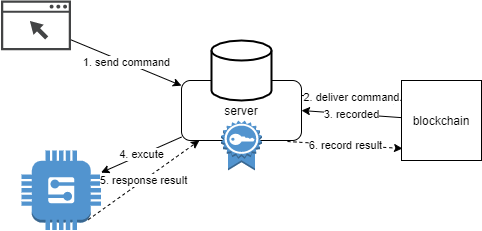

The diagram above was exported from draw.io. Its source (the exported page's mxGraphModel, read from the mxfile embedded in the PNG):
<mxGraphModel dx="1422" dy="1805" grid="1" gridSize="10" guides="1" tooltips="1" connect="1" arrows="1" fold="1" page="1" pageScale="1" pageWidth="850" pageHeight="1100" math="0" shadow="0">
  <root>
    <mxCell id="0" />
    <mxCell id="1" parent="0" />
    <mxCell id="2" value="3. recorded" style="edgeStyle=none;rounded=0;orthogonalLoop=1;jettySize=auto;html=1;entryX=1;entryY=0.5;entryDx=0;entryDy=0;" edge="1" source="3" target="6" parent="1">
      <mxGeometry relative="1" as="geometry" />
    </mxCell>
    <mxCell id="3" value="blockchain" style="whiteSpace=wrap;html=1;aspect=fixed;" vertex="1" parent="1">
      <mxGeometry x="500" y="330" width="80" height="80" as="geometry" />
    </mxCell>
    <mxCell id="4" value="2. deliver command" style="edgeStyle=none;rounded=0;orthogonalLoop=1;jettySize=auto;html=1;exitX=1;exitY=0.25;exitDx=0;exitDy=0;entryX=0;entryY=0.25;entryDx=0;entryDy=0;" edge="1" source="6" target="3" parent="1">
      <mxGeometry relative="1" as="geometry" />
    </mxCell>
    <mxCell id="5" value="4. excute" style="edgeStyle=none;rounded=0;orthogonalLoop=1;jettySize=auto;html=1;" edge="1" source="6" target="7" parent="1">
      <mxGeometry relative="1" as="geometry" />
    </mxCell>
    <mxCell id="6" value="server" style="rounded=1;whiteSpace=wrap;html=1;" vertex="1" parent="1">
      <mxGeometry x="280" y="330" width="120" height="60" as="geometry" />
    </mxCell>
    <mxCell id="7" value="" style="outlineConnect=0;dashed=0;verticalLabelPosition=bottom;verticalAlign=top;align=center;html=1;shape=mxgraph.aws3.generic;fillColor=#5294CF;gradientColor=none;" vertex="1" parent="1">
      <mxGeometry x="120" y="400" width="79.5" height="79.5" as="geometry" />
    </mxCell>
    <mxCell id="8" value="1. send command" style="rounded=0;orthogonalLoop=1;jettySize=auto;html=1;" edge="1" source="9" target="6" parent="1">
      <mxGeometry relative="1" as="geometry" />
    </mxCell>
    <mxCell id="9" value="" style="pointerEvents=1;shadow=0;dashed=0;html=1;strokeColor=none;fillColor=#434445;aspect=fixed;labelPosition=center;verticalLabelPosition=bottom;verticalAlign=top;align=center;outlineConnect=0;shape=mxgraph.vvd.web_browser;" vertex="1" parent="1">
      <mxGeometry x="99.5" y="250" width="70" height="49.7" as="geometry" />
    </mxCell>
    <mxCell id="10" value="5. response result" style="endArrow=classic;dashed=1;html=1;exitX=0.84;exitY=0.87;exitDx=0;exitDy=0;exitPerimeter=0;endFill=1;" edge="1" source="7" target="6" parent="1">
      <mxGeometry width="50" height="50" relative="1" as="geometry">
        <mxPoint x="240" y="460" as="sourcePoint" />
        <mxPoint x="310" y="460" as="targetPoint" />
      </mxGeometry>
    </mxCell>
    <mxCell id="11" value="6. record result" style="endArrow=classic;dashed=1;html=1;exitX=0.883;exitY=1.017;exitDx=0;exitDy=0;exitPerimeter=0;endFill=1;entryX=0.013;entryY=0.85;entryDx=0;entryDy=0;entryPerimeter=0;" edge="1" source="6" target="3" parent="1">
      <mxGeometry width="50" height="50" relative="1" as="geometry">
        <mxPoint x="196.77999999999997" y="479.16499999999996" as="sourcePoint" />
        <mxPoint x="307.8930976045435" y="400" as="targetPoint" />
      </mxGeometry>
    </mxCell>
    <mxCell id="12" value="" style="strokeWidth=2;html=1;shape=mxgraph.flowchart.database;whiteSpace=wrap;" vertex="1" parent="1">
      <mxGeometry x="310" y="290" width="60" height="60" as="geometry" />
    </mxCell>
    <mxCell id="13" value="" style="outlineConnect=0;dashed=0;verticalLabelPosition=bottom;verticalAlign=top;align=center;html=1;shape=mxgraph.aws3.certificate;fillColor=#5294CF;gradientColor=none;shadow=0;strokeWidth=1;" vertex="1" parent="1">
      <mxGeometry x="319.5" y="370" width="41" height="50" as="geometry" />
    </mxCell>
  </root>
</mxGraphModel>